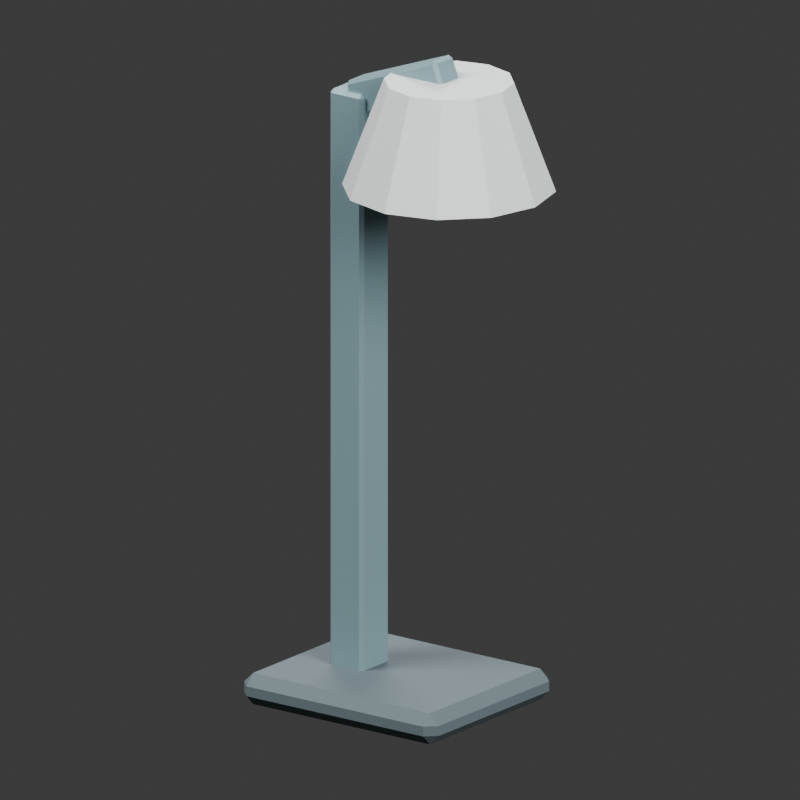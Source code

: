 # Source: source.blend  (saved by Blender 4.3.34; exported with 4.5.12 LTS)
import bpy
from mathutils import Matrix  # noqa: F401  (used for matrix-valued properties, if any)

bpy.ops.wm.read_factory_settings(use_empty=True)
scene = bpy.context.scene
scene.name = 'Scene'

# ---- collections
col_collection = bpy.data.collections.new('Collection'); scene.collection.children.link(col_collection)

# ---- materials (node trees are filled in below, after node groups)
mat_pale_instrument_shell = bpy.data.materials.new('Pale instrument shell')
mat_pale_instrument_shell.diffuse_color = (0.69, 0.73, 0.72, 1.0)
mat_recessed_ivory_diffuser_visual_only = bpy.data.materials.new('Recessed ivory diffuser visual only')
mat_recessed_ivory_diffuser_visual_only.diffuse_color = (0.76, 0.79, 0.72, 1.0)
mat_graphite_low_base = bpy.data.materials.new('Graphite low base')
mat_graphite_low_base.diffuse_color = (0.095, 0.13, 0.145, 1.0)
mat_cool_blue_gray_structural_metal = bpy.data.materials.new('Cool blue gray structural metal')
mat_cool_blue_gray_structural_metal.diffuse_color = (0.2, 0.32, 0.35, 1.0)

# ---- material node trees
mat_pale_instrument_shell.use_nodes = True; mat_pale_instrument_shell.node_tree.nodes.clear()
_N = mat_pale_instrument_shell.node_tree.nodes; _L = mat_pale_instrument_shell.node_tree.links
n0 = _N.new('ShaderNodeBsdfPrincipled'); n0.name = 'Principled BSDF'; n0.location = (10, 300)
n0.inputs[0].default_value = (0.69, 0.73, 0.72, 1.0)
n0.inputs[2].default_value = 0.48
n1 = _N.new('ShaderNodeOutputMaterial'); n1.name = 'Material Output'; n1.location = (300, 300)
_L.new(n0.outputs[0], n1.inputs[0])
n1.is_active_output = True
mat_recessed_ivory_diffuser_visual_only.use_nodes = True; mat_recessed_ivory_diffuser_visual_only.node_tree.nodes.clear()
_N = mat_recessed_ivory_diffuser_visual_only.node_tree.nodes; _L = mat_recessed_ivory_diffuser_visual_only.node_tree.links
n0 = _N.new('ShaderNodeBsdfPrincipled'); n0.name = 'Principled BSDF'; n0.location = (10, 300)
n0.inputs[0].default_value = (0.76, 0.79, 0.72, 1.0)
n0.inputs[2].default_value = 0.6
n1 = _N.new('ShaderNodeOutputMaterial'); n1.name = 'Material Output'; n1.location = (300, 300)
_L.new(n0.outputs[0], n1.inputs[0])
n1.is_active_output = True
mat_graphite_low_base.use_nodes = True; mat_graphite_low_base.node_tree.nodes.clear()
_N = mat_graphite_low_base.node_tree.nodes; _L = mat_graphite_low_base.node_tree.links
n0 = _N.new('ShaderNodeBsdfPrincipled'); n0.name = 'Principled BSDF'; n0.location = (10, 300)
n0.inputs[0].default_value = (0.095, 0.13, 0.145, 1.0)
n0.inputs[2].default_value = 0.77
n1 = _N.new('ShaderNodeOutputMaterial'); n1.name = 'Material Output'; n1.location = (300, 300)
_L.new(n0.outputs[0], n1.inputs[0])
n1.is_active_output = True
mat_cool_blue_gray_structural_metal.use_nodes = True; mat_cool_blue_gray_structural_metal.node_tree.nodes.clear()
_N = mat_cool_blue_gray_structural_metal.node_tree.nodes; _L = mat_cool_blue_gray_structural_metal.node_tree.links
n0 = _N.new('ShaderNodeBsdfPrincipled'); n0.name = 'Principled BSDF'; n0.location = (10, 300)
n0.inputs[0].default_value = (0.2, 0.32, 0.35, 1.0)
n0.inputs[1].default_value = 0.2
n0.inputs[2].default_value = 0.47
n1 = _N.new('ShaderNodeOutputMaterial'); n1.name = 'Material Output'; n1.location = (300, 300)
_L.new(n0.outputs[0], n1.inputs[0])
n1.is_active_output = True

# ---- world
world_world = bpy.data.worlds.new('World'); scene.world = world_world
world_world.use_nodes = True; world_world.node_tree.nodes.clear()
_N = world_world.node_tree.nodes; _L = world_world.node_tree.links
n0 = _N.new('ShaderNodeOutputWorld'); n0.name = 'World Output'; n0.location = (300, 300)
n1 = _N.new('ShaderNodeBackground'); n1.name = 'Background'; n1.location = (10, 300)
n1.inputs[0].default_value = (0.05088, 0.05088, 0.05088, 1.0)
_L.new(n1.outputs[0], n0.inputs[0])
n0.is_active_output = True
world_world.color = (0.3, 0.3, 0.3)
world_world.sun_shadow_jitter_overblur = 0.0

# ---- cameras
cam_camera_001 = bpy.data.cameras.new('Camera.001')
cam_camera_001.type = 'ORTHO'
cam_camera_001.ortho_scale = 0.8541

# ---- lights
light_area = bpy.data.lights.new('Area', 'AREA')
light_area.energy = 700.0
light_area.shape = 'DISK'
light_area.size = 4.0
light_area.size_y = 1.0
light_area_001 = bpy.data.lights.new('Area.001', 'AREA')
light_area_001.energy = 350.0
light_area_001.shape = 'DISK'
light_area_001.size = 3.0
light_area_001.size_y = 1.0
light_area_002 = bpy.data.lights.new('Area.002', 'AREA')
light_area_002.energy = 300.0
light_area_002.shape = 'DISK'
light_area_002.size = 4.0
light_area_002.size_y = 1.0

# ---- meshes
me_thick_downward_open_hood = bpy.data.meshes.new('Thick downward open hood')
me_thick_downward_open_hood.from_pydata([(0.185, 0.0, 0.59), (0.1696, 0.0575, 0.59), (0.1275, 0.09959, 0.59), (0.07, 0.115, 0.59), (0.0125, 0.09959, 0.59), (-0.02959, 0.0575, 0.59), (-0.045, 1.408e-17, 0.59), (-0.02959, -0.0575, 0.59), (0.0125, -0.09959, 0.59), (0.07, -0.115, 0.59), (0.1275, -0.09959, 0.59), (0.1696, -0.0575, 0.59), (0.14, 0.0, 0.71), (0.1306, 0.035, 0.71), (0.105, 0.06062, 0.71), (0.07, 0.07, 0.71), (0.035, 0.06062, 0.71), (0.009378, 0.035, 0.71), (0.0, 8.573e-18, 0.71), (0.009378, -0.035, 0.71), (0.035, -0.06062, 0.71), (0.07, -0.07, 0.71), (0.105, -0.06062, 0.71), (0.1306, -0.035, 0.71), (0.126, 0.0, 0.696), (0.1185, 0.028, 0.696), (0.098, 0.0485, 0.696), (0.07, 0.056, 0.696), (0.042, 0.0485, 0.696), (0.0215, 0.028, 0.696), (0.014, 6.858e-18, 0.696), (0.0215, -0.028, 0.696), (0.042, -0.0485, 0.696), (0.07, -0.056, 0.696), (0.098, -0.0485, 0.696), (0.1185, -0.028, 0.696), (0.171, 0.0, 0.59), (0.1575, 0.0505, 0.59), (0.1205, 0.08747, 0.59), (0.07, 0.101, 0.59), (0.0195, 0.08747, 0.59), (-0.01747, 0.0505, 0.59), (-0.031, 1.237e-17, 0.59), (-0.01747, -0.0505, 0.59), (0.0195, -0.08747, 0.59), (0.07, -0.101, 0.59), (0.1205, -0.08747, 0.59), (0.1575, -0.0505, 0.59)], [], [(0, 1, 13, 12), (1, 2, 14, 13), (2, 3, 15, 14), (3, 4, 16, 15), (4, 5, 17, 16), (5, 6, 18, 17), (6, 7, 19, 18), (7, 8, 20, 19), (8, 9, 21, 20), (9, 10, 22, 21), (10, 11, 23, 22), (11, 0, 12, 23), (24, 25, 37, 36), (25, 26, 38, 37), (26, 27, 39, 38), (27, 28, 40, 39), (28, 29, 41, 40), (29, 30, 42, 41), (30, 31, 43, 42), (31, 32, 44, 43), (32, 33, 45, 44), (33, 34, 46, 45), (34, 35, 47, 46), (35, 24, 36, 47), (36, 37, 1, 0), (37, 38, 2, 1), (38, 39, 3, 2), (39, 40, 4, 3), (40, 41, 5, 4), (41, 42, 6, 5), (42, 43, 7, 6), (43, 44, 8, 7), (44, 45, 9, 8), (45, 46, 10, 9), (46, 47, 11, 10), (47, 36, 0, 11), (12, 13, 14, 15, 16, 17, 18, 19, 20, 21, 22, 23), (35, 34, 33, 32, 31, 30, 29, 28, 27, 26, 25, 24)])
me_thick_downward_open_hood.materials.append(mat_pale_instrument_shell)
me_thick_downward_open_hood.update()
me_recessed_static_diffuser_disc = bpy.data.meshes.new('Recessed static diffuser disc')
me_recessed_static_diffuser_disc.from_pydata([(0.12, 0.0, 0.69), (0.1133, 0.025, 0.69), (0.095, 0.0433, 0.69), (0.07, 0.05, 0.69), (0.045, 0.0433, 0.69), (0.0267, 0.025, 0.69), (0.02, 6.123e-18, 0.69), (0.0267, -0.025, 0.69), (0.045, -0.0433, 0.69), (0.07, -0.05, 0.69), (0.095, -0.0433, 0.69), (0.1133, -0.025, 0.69), (0.12, 0.0, 0.701), (0.1133, 0.025, 0.701), (0.095, 0.0433, 0.701), (0.07, 0.05, 0.701), (0.045, 0.0433, 0.701), (0.0267, 0.025, 0.701), (0.02, 6.123e-18, 0.701), (0.0267, -0.025, 0.701), (0.045, -0.0433, 0.701), (0.07, -0.05, 0.701), (0.095, -0.0433, 0.701), (0.1133, -0.025, 0.701)], [], [(11, 10, 9, 8, 7, 6, 5, 4, 3, 2, 1, 0), (12, 13, 14, 15, 16, 17, 18, 19, 20, 21, 22, 23), (0, 1, 13, 12), (1, 2, 14, 13), (2, 3, 15, 14), (3, 4, 16, 15), (4, 5, 17, 16), (5, 6, 18, 17), (6, 7, 19, 18), (7, 8, 20, 19), (8, 9, 21, 20), (9, 10, 22, 21), (10, 11, 23, 22), (11, 0, 12, 23)])
me_recessed_static_diffuser_disc.materials.append(mat_recessed_ivory_diffuser_visual_only)
me_recessed_static_diffuser_disc.update()
me_cube_001 = bpy.data.meshes.new('Cube.001')
me_cube_001.from_pydata([(-0.118, -0.098, -0.0175), (-0.118, -0.11, -0.0055), (-0.13, -0.098, -0.0055), (-0.118, -0.11, 0.0055), (-0.118, -0.098, 0.0175), (-0.13, -0.098, 0.0055), (-0.118, 0.098, -0.0175), (-0.13, 0.098, -0.0055), (-0.118, 0.11, -0.0055), (-0.118, 0.098, 0.0175), (-0.118, 0.11, 0.0055), (-0.13, 0.098, 0.0055), (0.118, -0.098, -0.0175), (0.13, -0.098, -0.0055), (0.118, -0.11, -0.0055), (0.118, -0.098, 0.0175), (0.118, -0.11, 0.0055), (0.13, -0.098, 0.0055), (0.118, 0.098, -0.0175), (0.118, 0.11, -0.0055), (0.13, 0.098, -0.0055), (0.118, 0.098, 0.0175), (0.13, 0.098, 0.0055), (0.118, 0.11, 0.0055)], [], [(14, 16, 3, 1), (20, 22, 17, 13), (21, 9, 4, 15), (2, 5, 11, 7), (8, 10, 23, 19), (0, 1, 2), (3, 4, 5), (6, 7, 8), (9, 10, 11), (12, 13, 14), (15, 16, 17), (18, 19, 20), (21, 22, 23), (6, 0, 2, 7), (1, 3, 5, 2), (4, 9, 11, 5), (10, 8, 7, 11), (18, 6, 8, 19), (9, 21, 23, 10), (22, 20, 19, 23), (12, 18, 20, 13), (21, 15, 17, 22), (16, 14, 13, 17), (0, 12, 14, 1), (15, 4, 3, 16), (6, 18, 12, 0)])
_uv = me_cube_001.uv_layers.new(name='UVMap')
_uv.uv.foreach_set('vector', [0.4607, 0.7615, 0.5393, 0.7615, 0.5393, 0.9885, 0.4607, 0.9885, 0.4607, 0.5136, 0.5393, 0.5136, 0.5393, 0.7364, 0.4607, 0.7364, 0.6365, 0.5136, 0.8635, 0.5136, 0.8635, 0.7364, 0.6365, 0.7364, 0.4607, 0.01364, 0.5393, 0.01364, 0.5393, 0.2364, 0.4607, 0.2364, 0.4607, 0.2615, 0.5393, 0.2615, 0.5393, 0.4885, 0.4607, 0.4885, 0.1365, 0.7364, 0.1365, 0.75, 0.125, 0.7364, 0.5393, 0.9885, 0.625, 0.9885, 0.5393, 1.0, 0.1365, 0.5136, 0.125, 0.5136, 0.1365, 0.5, 0.625, 0.2615, 0.5393, 0.2615, 0.5393, 0.25, 0.3635, 0.7364, 0.375, 0.7364, 0.3635, 0.75, 0.625, 0.7615, 0.5393, 0.7615, 0.5393, 0.75, 0.3635, 0.5136, 0.3635, 0.5, 0.375, 0.5136, 0.625, 0.5136, 0.5393, 0.5136, 0.5393, 0.5, 0.1365, 0.5136, 0.1365, 0.7364, 0.125, 0.7364, 0.125, 0.5136, 0.4607, 0.0, 0.5393, 0.0, 0.5393, 0.01364, 0.4607, 0.01364, 0.625, 0.01364, 0.625, 0.2364, 0.5393, 0.2364, 0.5393, 0.01364, 0.5393, 0.2615, 0.4607, 0.2615, 0.4607, 0.2364, 0.5393, 0.2364, 0.3635, 0.5136, 0.1365, 0.5136, 0.1365, 0.5, 0.3635, 0.5, 0.625, 0.2615, 0.625, 0.4885, 0.5393, 0.4885, 0.5393, 0.2615, 0.5393, 0.5136, 0.4607, 0.5136, 0.4607, 0.4885, 0.5393, 0.4885, 0.3635, 0.7364, 0.3635, 0.5136, 0.4607, 0.5136, 0.4607, 0.7364, 0.6365, 0.5136, 0.6365, 0.7364, 0.5393, 0.7364, 0.5393, 0.5136, 0.5393, 0.7615, 0.4607, 0.7615, 0.4607, 0.7364, 0.5393, 0.7364, 0.1365, 0.7364, 0.3635, 0.7364, 0.3635, 0.75, 0.1365, 0.75, 0.625, 0.7615, 0.625, 0.9885, 0.5393, 0.9885, 0.5393, 0.7615, 0.1365, 0.5136, 0.3635, 0.5136, 0.3635, 0.7364, 0.1365, 0.7364])
me_cube_001.materials.append(mat_graphite_low_base)
me_cube_001.update()
me_cube_002 = bpy.data.meshes.new('Cube.002')
me_cube_002.from_pydata([(0.0185, 0.021, -0.3275), (0.0185, 0.025, -0.3235), (0.0225, 0.021, -0.3235), (0.0185, 0.025, 0.3235), (0.0185, 0.021, 0.3275), (0.0225, 0.021, 0.3235), (0.0185, -0.021, -0.3275), (0.0225, -0.021, -0.3235), (0.0185, -0.025, -0.3235), (0.0185, -0.021, 0.3275), (0.0185, -0.025, 0.3235), (0.0225, -0.021, 0.3235), (-0.0185, 0.021, -0.3275), (-0.0225, 0.021, -0.3235), (-0.0185, 0.025, -0.3235), (-0.0185, 0.021, 0.3275), (-0.0185, 0.025, 0.3235), (-0.0225, 0.021, 0.3235), (-0.0185, -0.021, -0.3275), (-0.0185, -0.025, -0.3235), (-0.0225, -0.021, -0.3235), (-0.0185, -0.021, 0.3275), (-0.0225, -0.021, 0.3235), (-0.0185, -0.025, 0.3235)], [], [(14, 16, 3, 1), (20, 22, 17, 13), (21, 9, 4, 15), (2, 5, 11, 7), (8, 10, 23, 19), (0, 1, 2), (3, 4, 5), (6, 7, 8), (9, 10, 11), (12, 13, 14), (15, 16, 17), (18, 19, 20), (21, 22, 23), (6, 0, 2, 7), (1, 3, 5, 2), (4, 9, 11, 5), (10, 8, 7, 11), (18, 6, 8, 19), (9, 21, 23, 10), (22, 20, 19, 23), (12, 18, 20, 13), (21, 15, 17, 22), (16, 14, 13, 17), (0, 12, 14, 1), (15, 4, 3, 16), (6, 18, 12, 0)])
_uv = me_cube_002.uv_layers.new(name='UVMap')
_uv.uv.foreach_set('vector', [0.3765, 0.7722, 0.6235, 0.7722, 0.6235, 0.9778, 0.3765, 0.9778, 0.3765, 0.52, 0.6235, 0.52, 0.6235, 0.73, 0.3765, 0.73, 0.6472, 0.52, 0.8528, 0.52, 0.8528, 0.73, 0.6472, 0.73, 0.3765, 0.02, 0.6235, 0.02, 0.6235, 0.23, 0.3765, 0.23, 0.3765, 0.2722, 0.6235, 0.2722, 0.6235, 0.4778, 0.3765, 0.4778, 0.1472, 0.73, 0.1472, 0.75, 0.125, 0.73, 0.6235, 0.9778, 0.625, 0.9778, 0.6235, 1.0, 0.1472, 0.52, 0.125, 0.52, 0.1472, 0.5, 0.625, 0.2722, 0.6235, 0.2722, 0.6235, 0.25, 0.3528, 0.73, 0.375, 0.73, 0.3528, 0.75, 0.625, 0.7722, 0.6235, 0.7722, 0.6235, 0.75, 0.3528, 0.52, 0.3528, 0.5, 0.375, 0.52, 0.625, 0.52, 0.6235, 0.52, 0.6235, 0.5, 0.1472, 0.52, 0.1472, 0.73, 0.125, 0.73, 0.125, 0.52, 0.3765, 0.0, 0.6235, 0.0, 0.6235, 0.02, 0.3765, 0.02, 0.625, 0.02, 0.625, 0.23, 0.6235, 0.23, 0.6235, 0.02, 0.6235, 0.2722, 0.3765, 0.2722, 0.3765, 0.23, 0.6235, 0.23, 0.3528, 0.52, 0.1472, 0.52, 0.1472, 0.5, 0.3528, 0.5, 0.625, 0.2722, 0.625, 0.4778, 0.6235, 0.4778, 0.6235, 0.2722, 0.6235, 0.52, 0.3765, 0.52, 0.3765, 0.4778, 0.6235, 0.4778, 0.3528, 0.73, 0.3528, 0.52, 0.3765, 0.52, 0.3765, 0.73, 0.6472, 0.52, 0.6472, 0.73, 0.6235, 0.73, 0.6235, 0.52, 0.6235, 0.7722, 0.3765, 0.7722, 0.3765, 0.73, 0.6235, 0.73, 0.1472, 0.73, 0.3528, 0.73, 0.3528, 0.75, 0.1472, 0.75, 0.625, 0.7722, 0.625, 0.9778, 0.6235, 0.9778, 0.6235, 0.7722, 0.1472, 0.52, 0.3528, 0.52, 0.3528, 0.73, 0.1472, 0.73])
me_cube_002.materials.append(mat_cool_blue_gray_structural_metal)
me_cube_002.update()
me_cube_003 = bpy.data.meshes.new('Cube.003')
me_cube_003.from_pydata([(-0.05427, -0.0135, -0.03794), (-0.04911, -0.0135, -0.04024), (-0.05054, -0.0175, -0.03651), (0.06342, -0.0135, 0.002893), (0.06573, -0.0135, 0.00806), (0.06199, -0.0175, 0.006628), (-0.06573, -0.0135, -0.00806), (-0.06199, -0.0175, -0.006628), (-0.06342, -0.0135, -0.002893), (0.05427, -0.0135, 0.03794), (0.04911, -0.0135, 0.04024), (0.05054, -0.0175, 0.03651), (-0.05427, 0.0135, -0.03794), (-0.05054, 0.0175, -0.03651), (-0.04911, 0.0135, -0.04024), (0.06573, 0.0135, 0.00806), (0.06342, 0.0135, 0.002893), (0.06199, 0.0175, 0.006628), (-0.06573, 0.0135, -0.00806), (-0.06342, 0.0135, -0.002893), (-0.06199, 0.0175, -0.006628), (0.05427, 0.0135, 0.03794), (0.05054, 0.0175, 0.03651), (0.04911, 0.0135, 0.04024)], [], [(14, 16, 3, 1), (20, 22, 17, 13), (21, 9, 4, 15), (2, 5, 11, 7), (8, 10, 23, 19), (0, 1, 2), (3, 4, 5), (6, 7, 8), (9, 10, 11), (12, 13, 14), (15, 16, 17), (18, 19, 20), (21, 22, 23), (6, 0, 2, 7), (1, 3, 5, 2), (4, 9, 11, 5), (10, 8, 7, 11), (18, 6, 8, 19), (9, 21, 23, 10), (22, 20, 19, 23), (12, 18, 20, 13), (21, 15, 17, 22), (16, 14, 13, 17), (0, 12, 14, 1), (15, 4, 3, 16), (6, 18, 12, 0)])
_uv = me_cube_003.uv_layers.new(name='UVMap')
_uv.uv.foreach_set('vector', [0.3828, 0.7786, 0.6172, 0.7786, 0.6172, 0.9714, 0.3828, 0.9714, 0.3828, 0.525, 0.6172, 0.525, 0.6172, 0.725, 0.3828, 0.725, 0.6536, 0.525, 0.8464, 0.525, 0.8464, 0.725, 0.6536, 0.725, 0.3828, 0.025, 0.6172, 0.025, 0.6172, 0.225, 0.3828, 0.225, 0.3828, 0.2786, 0.6172, 0.2786, 0.6172, 0.4714, 0.3828, 0.4714, 0.1536, 0.725, 0.1536, 0.75, 0.125, 0.725, 0.6172, 0.9714, 0.625, 0.9714, 0.6172, 1.0, 0.1536, 0.525, 0.125, 0.525, 0.1536, 0.5, 0.625, 0.2786, 0.6172, 0.2786, 0.6172, 0.25, 0.3464, 0.725, 0.375, 0.725, 0.3464, 0.75, 0.625, 0.7786, 0.6172, 0.7786, 0.6172, 0.75, 0.3464, 0.525, 0.3464, 0.5, 0.375, 0.525, 0.625, 0.525, 0.6172, 0.525, 0.6172, 0.5, 0.1536, 0.525, 0.1536, 0.725, 0.125, 0.725, 0.125, 0.525, 0.3828, 0.0, 0.6172, 0.0, 0.6172, 0.025, 0.3828, 0.025, 0.625, 0.025, 0.625, 0.225, 0.6172, 0.225, 0.6172, 0.025, 0.6172, 0.2786, 0.3828, 0.2786, 0.3828, 0.225, 0.6172, 0.225, 0.3464, 0.525, 0.1536, 0.525, 0.1536, 0.5, 0.3464, 0.5, 0.625, 0.2786, 0.625, 0.4714, 0.6172, 0.4714, 0.6172, 0.2786, 0.6172, 0.525, 0.3828, 0.525, 0.3828, 0.4714, 0.6172, 0.4714, 0.3464, 0.725, 0.3464, 0.525, 0.3828, 0.525, 0.3828, 0.725, 0.6536, 0.525, 0.6536, 0.725, 0.6172, 0.725, 0.6172, 0.525, 0.6172, 0.7786, 0.3828, 0.7786, 0.3828, 0.725, 0.6172, 0.725, 0.1536, 0.725, 0.3464, 0.725, 0.3464, 0.75, 0.1536, 0.75, 0.625, 0.7786, 0.625, 0.9714, 0.6172, 0.9714, 0.6172, 0.7786, 0.1536, 0.525, 0.3464, 0.525, 0.3464, 0.725, 0.1536, 0.725])
me_cube_003.materials.append(mat_cool_blue_gray_structural_metal)
me_cube_003.update()

# ---- objects
ob_thick_downward_open_hood = bpy.data.objects.new('Thick downward open hood', me_thick_downward_open_hood)
ob_recessed_static_diffuser_disc = bpy.data.objects.new('Recessed static diffuser disc', me_recessed_static_diffuser_disc)
ob_low_chamfered_lamp_base = bpy.data.objects.new('Low chamfered lamp base', me_cube_001)
ob_fixed_vertical_lamp_stem = bpy.data.objects.new('Fixed vertical lamp stem', me_cube_002)
ob_fixed_raised_lamp_arm = bpy.data.objects.new('Fixed raised lamp arm', me_cube_003)
ob_key = bpy.data.objects.new('Key', light_area)
ob_fill = bpy.data.objects.new('Fill', light_area_001)
ob_rear_fill = bpy.data.objects.new('Rear fill', light_area_002)
ob_camera = bpy.data.objects.new('Camera', cam_camera_001)

# ---- transforms, parenting, visibility, modifiers, constraints
ob_thick_downward_open_hood.location = (0.0, 0.0, 0.0)
ob_recessed_static_diffuser_disc.location = (0.0, 0.0, 0.0)
ob_low_chamfered_lamp_base.location = (0.0, 0.0, 0.0175)
ob_fixed_vertical_lamp_stem.location = (-0.05, 0.0, 0.3525)
ob_fixed_raised_lamp_arm.location = (0.01, 0.0, 0.693)
ob_key.location = (-3.0, -4.0, 6.0)
ob_key.rotation_euler = (0.7253, -1.762e-08, -0.6435)
ob_fill.location = (4.0, -1.0, 3.0)
ob_fill.rotation_euler = (1.001, -1.588e-07, 1.326)
ob_rear_fill.location = (-3.0, 4.0, 5.0)
ob_rear_fill.rotation_euler = (0.8227, -6.157e-08, -2.498)
ob_camera.location = (1.242, -1.65, 0.9995)
ob_camera.rotation_euler = (1.261, 3.045e-08, 0.6435)

# ---- collection membership
scene.collection.objects.link(ob_thick_downward_open_hood)
scene.collection.objects.link(ob_recessed_static_diffuser_disc)
col_collection.objects.link(ob_low_chamfered_lamp_base)
col_collection.objects.link(ob_fixed_vertical_lamp_stem)
col_collection.objects.link(ob_fixed_raised_lamp_arm)
col_collection.objects.link(ob_key)
col_collection.objects.link(ob_fill)
col_collection.objects.link(ob_rear_fill)
col_collection.objects.link(ob_camera)

# ---- scene / render settings (as saved in the file)
scene.camera = ob_camera
scene.frame_start = 1; scene.frame_end = 250; scene.frame_set(1)
scene.render.engine = 'CYCLES'
scene.render.resolution_x = 512
scene.render.resolution_y = 512
scene.cycles.use_denoising = False
scene.cycles.samples = 128
bpy.context.view_layer.update()
